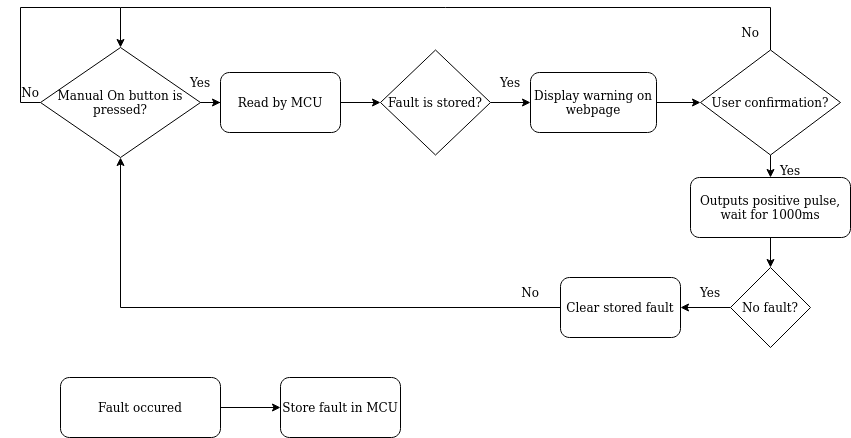

The diagram above was exported from draw.io. Its source (the exported page's mxGraphModel, read from the mxfile embedded in the PNG):
<mxGraphModel dx="1156" dy="782" grid="1" gridSize="10" guides="1" tooltips="1" connect="1" arrows="1" fold="1" page="1" pageScale="1" pageWidth="827" pageHeight="1169" math="0" shadow="0">
  <root>
    <mxCell id="WIyWlLk6GJQsqaUBKTNV-0" />
    <mxCell id="WIyWlLk6GJQsqaUBKTNV-1" parent="WIyWlLk6GJQsqaUBKTNV-0" />
    <mxCell id="oQiE1oy-HUxjBPKVBqB9-1" style="edgeStyle=orthogonalEdgeStyle;rounded=0;orthogonalLoop=1;jettySize=auto;html=1;" parent="WIyWlLk6GJQsqaUBKTNV-1" source="oQiE1oy-HUxjBPKVBqB9-0" target="oQiE1oy-HUxjBPKVBqB9-2" edge="1">
      <mxGeometry relative="1" as="geometry">
        <mxPoint x="310" y="620" as="targetPoint" />
      </mxGeometry>
    </mxCell>
    <mxCell id="oQiE1oy-HUxjBPKVBqB9-0" value="&lt;div&gt;Fault occured&lt;/div&gt;" style="rounded=1;whiteSpace=wrap;html=1;" parent="WIyWlLk6GJQsqaUBKTNV-1" vertex="1">
      <mxGeometry x="90" y="590" width="160" height="60" as="geometry" />
    </mxCell>
    <mxCell id="oQiE1oy-HUxjBPKVBqB9-2" value="Store fault in MCU" style="rounded=1;whiteSpace=wrap;html=1;" parent="WIyWlLk6GJQsqaUBKTNV-1" vertex="1">
      <mxGeometry x="310" y="590" width="120" height="60" as="geometry" />
    </mxCell>
    <mxCell id="XBC3aZ_j1_4gPS16jBC3-0" style="edgeStyle=orthogonalEdgeStyle;rounded=0;orthogonalLoop=1;jettySize=auto;html=1;entryX=0;entryY=0.5;entryDx=0;entryDy=0;" edge="1" parent="WIyWlLk6GJQsqaUBKTNV-1" source="oQiE1oy-HUxjBPKVBqB9-5" target="oQiE1oy-HUxjBPKVBqB9-7">
      <mxGeometry relative="1" as="geometry" />
    </mxCell>
    <mxCell id="XBC3aZ_j1_4gPS16jBC3-16" style="edgeStyle=orthogonalEdgeStyle;rounded=0;orthogonalLoop=1;jettySize=auto;html=1;exitX=0;exitY=0.5;exitDx=0;exitDy=0;endArrow=none;endFill=0;" edge="1" parent="WIyWlLk6GJQsqaUBKTNV-1" source="oQiE1oy-HUxjBPKVBqB9-5">
      <mxGeometry relative="1" as="geometry">
        <mxPoint x="150" y="220" as="targetPoint" />
        <Array as="points">
          <mxPoint x="50" y="315" />
          <mxPoint x="50" y="220" />
        </Array>
      </mxGeometry>
    </mxCell>
    <mxCell id="oQiE1oy-HUxjBPKVBqB9-5" value="Manual On button is pressed?" style="rhombus;whiteSpace=wrap;html=1;" parent="WIyWlLk6GJQsqaUBKTNV-1" vertex="1">
      <mxGeometry x="70" y="260" width="160" height="110" as="geometry" />
    </mxCell>
    <mxCell id="XBC3aZ_j1_4gPS16jBC3-2" style="edgeStyle=orthogonalEdgeStyle;rounded=0;orthogonalLoop=1;jettySize=auto;html=1;entryX=0;entryY=0.5;entryDx=0;entryDy=0;" edge="1" parent="WIyWlLk6GJQsqaUBKTNV-1" source="oQiE1oy-HUxjBPKVBqB9-7" target="oQiE1oy-HUxjBPKVBqB9-11">
      <mxGeometry relative="1" as="geometry" />
    </mxCell>
    <mxCell id="oQiE1oy-HUxjBPKVBqB9-7" value="Read by MCU" style="rounded=1;whiteSpace=wrap;html=1;" parent="WIyWlLk6GJQsqaUBKTNV-1" vertex="1">
      <mxGeometry x="250" y="285" width="120" height="60" as="geometry" />
    </mxCell>
    <mxCell id="XBC3aZ_j1_4gPS16jBC3-5" style="edgeStyle=orthogonalEdgeStyle;rounded=0;orthogonalLoop=1;jettySize=auto;html=1;exitX=1;exitY=0.5;exitDx=0;exitDy=0;entryX=0;entryY=0.5;entryDx=0;entryDy=0;" edge="1" parent="WIyWlLk6GJQsqaUBKTNV-1" source="oQiE1oy-HUxjBPKVBqB9-11" target="oQiE1oy-HUxjBPKVBqB9-14">
      <mxGeometry relative="1" as="geometry" />
    </mxCell>
    <mxCell id="oQiE1oy-HUxjBPKVBqB9-11" value="Fault is stored?" style="rhombus;whiteSpace=wrap;html=1;" parent="WIyWlLk6GJQsqaUBKTNV-1" vertex="1">
      <mxGeometry x="410" y="262.5" width="110" height="105" as="geometry" />
    </mxCell>
    <mxCell id="XBC3aZ_j1_4gPS16jBC3-6" style="edgeStyle=orthogonalEdgeStyle;rounded=0;orthogonalLoop=1;jettySize=auto;html=1;exitX=1;exitY=0.5;exitDx=0;exitDy=0;entryX=0;entryY=0.5;entryDx=0;entryDy=0;" edge="1" parent="WIyWlLk6GJQsqaUBKTNV-1" source="oQiE1oy-HUxjBPKVBqB9-14" target="oQiE1oy-HUxjBPKVBqB9-15">
      <mxGeometry relative="1" as="geometry" />
    </mxCell>
    <mxCell id="oQiE1oy-HUxjBPKVBqB9-14" value="Display warning on webpage" style="rounded=1;whiteSpace=wrap;html=1;" parent="WIyWlLk6GJQsqaUBKTNV-1" vertex="1">
      <mxGeometry x="560" y="285" width="126" height="60" as="geometry" />
    </mxCell>
    <mxCell id="XBC3aZ_j1_4gPS16jBC3-7" style="edgeStyle=orthogonalEdgeStyle;rounded=0;orthogonalLoop=1;jettySize=auto;html=1;exitX=0.5;exitY=1;exitDx=0;exitDy=0;entryX=0.5;entryY=0;entryDx=0;entryDy=0;" edge="1" parent="WIyWlLk6GJQsqaUBKTNV-1" source="oQiE1oy-HUxjBPKVBqB9-15" target="oQiE1oy-HUxjBPKVBqB9-23">
      <mxGeometry relative="1" as="geometry" />
    </mxCell>
    <mxCell id="XBC3aZ_j1_4gPS16jBC3-13" style="edgeStyle=orthogonalEdgeStyle;rounded=0;orthogonalLoop=1;jettySize=auto;html=1;exitX=0.5;exitY=0;exitDx=0;exitDy=0;entryX=0.5;entryY=0;entryDx=0;entryDy=0;" edge="1" parent="WIyWlLk6GJQsqaUBKTNV-1" source="oQiE1oy-HUxjBPKVBqB9-15" target="oQiE1oy-HUxjBPKVBqB9-5">
      <mxGeometry relative="1" as="geometry">
        <Array as="points">
          <mxPoint x="800" y="220" />
          <mxPoint x="150" y="220" />
        </Array>
      </mxGeometry>
    </mxCell>
    <mxCell id="oQiE1oy-HUxjBPKVBqB9-15" value="User confirmation?" style="rhombus;whiteSpace=wrap;html=1;" parent="WIyWlLk6GJQsqaUBKTNV-1" vertex="1">
      <mxGeometry x="730" y="262.5" width="140" height="105" as="geometry" />
    </mxCell>
    <mxCell id="XBC3aZ_j1_4gPS16jBC3-8" style="edgeStyle=orthogonalEdgeStyle;rounded=0;orthogonalLoop=1;jettySize=auto;html=1;exitX=0.5;exitY=1;exitDx=0;exitDy=0;entryX=0.5;entryY=0;entryDx=0;entryDy=0;" edge="1" parent="WIyWlLk6GJQsqaUBKTNV-1" source="oQiE1oy-HUxjBPKVBqB9-23" target="oQiE1oy-HUxjBPKVBqB9-28">
      <mxGeometry relative="1" as="geometry" />
    </mxCell>
    <mxCell id="oQiE1oy-HUxjBPKVBqB9-23" value="Outputs positive pulse, wait for 1000ms" style="rounded=1;whiteSpace=wrap;html=1;" parent="WIyWlLk6GJQsqaUBKTNV-1" vertex="1">
      <mxGeometry x="720" y="390" width="160" height="60" as="geometry" />
    </mxCell>
    <mxCell id="XBC3aZ_j1_4gPS16jBC3-9" style="edgeStyle=orthogonalEdgeStyle;rounded=0;orthogonalLoop=1;jettySize=auto;html=1;exitX=0;exitY=0.5;exitDx=0;exitDy=0;entryX=1;entryY=0.5;entryDx=0;entryDy=0;" edge="1" parent="WIyWlLk6GJQsqaUBKTNV-1" source="oQiE1oy-HUxjBPKVBqB9-28" target="oQiE1oy-HUxjBPKVBqB9-33">
      <mxGeometry relative="1" as="geometry" />
    </mxCell>
    <mxCell id="oQiE1oy-HUxjBPKVBqB9-28" value="No fault?" style="rhombus;whiteSpace=wrap;html=1;" parent="WIyWlLk6GJQsqaUBKTNV-1" vertex="1">
      <mxGeometry x="760" y="480" width="80" height="80" as="geometry" />
    </mxCell>
    <mxCell id="XBC3aZ_j1_4gPS16jBC3-12" style="edgeStyle=orthogonalEdgeStyle;rounded=0;orthogonalLoop=1;jettySize=auto;html=1;entryX=0.5;entryY=1;entryDx=0;entryDy=0;" edge="1" parent="WIyWlLk6GJQsqaUBKTNV-1" source="oQiE1oy-HUxjBPKVBqB9-33" target="oQiE1oy-HUxjBPKVBqB9-5">
      <mxGeometry relative="1" as="geometry" />
    </mxCell>
    <mxCell id="oQiE1oy-HUxjBPKVBqB9-33" value="Clear stored fault" style="rounded=1;whiteSpace=wrap;html=1;" parent="WIyWlLk6GJQsqaUBKTNV-1" vertex="1">
      <mxGeometry x="590" y="490" width="120" height="60" as="geometry" />
    </mxCell>
    <mxCell id="XBC3aZ_j1_4gPS16jBC3-1" value="Yes" style="text;html=1;strokeColor=none;fillColor=none;align=center;verticalAlign=middle;whiteSpace=wrap;rounded=0;" vertex="1" parent="WIyWlLk6GJQsqaUBKTNV-1">
      <mxGeometry x="200" y="280" width="60" height="30" as="geometry" />
    </mxCell>
    <mxCell id="XBC3aZ_j1_4gPS16jBC3-3" value="Yes" style="text;html=1;strokeColor=none;fillColor=none;align=center;verticalAlign=middle;whiteSpace=wrap;rounded=0;" vertex="1" parent="WIyWlLk6GJQsqaUBKTNV-1">
      <mxGeometry x="510" y="280" width="60" height="30" as="geometry" />
    </mxCell>
    <mxCell id="XBC3aZ_j1_4gPS16jBC3-10" value="Yes" style="text;html=1;strokeColor=none;fillColor=none;align=center;verticalAlign=middle;whiteSpace=wrap;rounded=0;" vertex="1" parent="WIyWlLk6GJQsqaUBKTNV-1">
      <mxGeometry x="790" y="367.5" width="60" height="30" as="geometry" />
    </mxCell>
    <mxCell id="XBC3aZ_j1_4gPS16jBC3-11" value="Yes" style="text;html=1;strokeColor=none;fillColor=none;align=center;verticalAlign=middle;whiteSpace=wrap;rounded=0;" vertex="1" parent="WIyWlLk6GJQsqaUBKTNV-1">
      <mxGeometry x="710" y="490" width="60" height="30" as="geometry" />
    </mxCell>
    <mxCell id="XBC3aZ_j1_4gPS16jBC3-14" value="No" style="text;html=1;strokeColor=none;fillColor=none;align=center;verticalAlign=middle;whiteSpace=wrap;rounded=0;" vertex="1" parent="WIyWlLk6GJQsqaUBKTNV-1">
      <mxGeometry x="750" y="230" width="60" height="30" as="geometry" />
    </mxCell>
    <mxCell id="XBC3aZ_j1_4gPS16jBC3-15" value="No" style="text;html=1;strokeColor=none;fillColor=none;align=center;verticalAlign=middle;whiteSpace=wrap;rounded=0;" vertex="1" parent="WIyWlLk6GJQsqaUBKTNV-1">
      <mxGeometry x="530" y="490" width="60" height="30" as="geometry" />
    </mxCell>
    <mxCell id="XBC3aZ_j1_4gPS16jBC3-17" value="No" style="text;html=1;strokeColor=none;fillColor=none;align=center;verticalAlign=middle;whiteSpace=wrap;rounded=0;" vertex="1" parent="WIyWlLk6GJQsqaUBKTNV-1">
      <mxGeometry x="30" y="290" width="60" height="30" as="geometry" />
    </mxCell>
  </root>
</mxGraphModel>